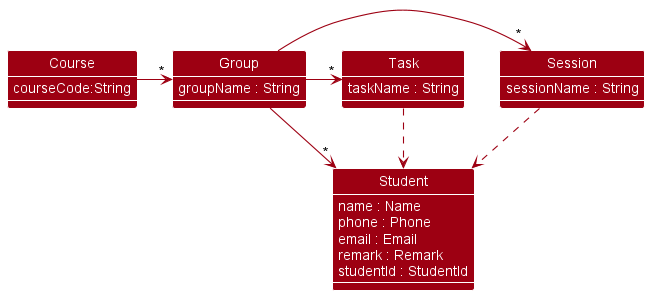

The diagram above was rendered by PlantUML. Its source (embedded in the PNG):
@startuml
!include style.puml
show members

skinparam arrowThickness 1.1
skinparam arrowColor MODEL_COLOR
skinparam classBackgroundColor MODEL_COLOR

class Course {
  courseCode:String
}

class Group {
  groupName : String
}

class Session {
 sessionName : String
}

class Task {
 taskName : String
}

class Student {
 name : Name
 phone : Phone
 email : Email
 remark : Remark
 studentId : StudentId
}

Course -> "*" Group
Group -> "*" Student
Group -> "*" Session
Group -> "*" Task
Task ..> Student
Session ..> Student

@enduml